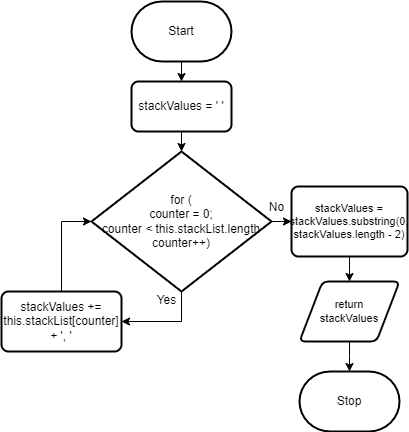

The diagram above was exported from draw.io. Its source (the exported page's mxGraphModel, read from the mxfile embedded in the PNG):
<mxGraphModel dx="381" dy="446" grid="1" gridSize="10" guides="1" tooltips="1" connect="1" arrows="1" fold="1" page="1" pageScale="1" pageWidth="827" pageHeight="1169" math="0" shadow="0">
  <root>
    <mxCell id="0" />
    <mxCell id="1" parent="0" />
    <mxCell id="9" style="edgeStyle=none;html=1;entryX=0.5;entryY=0;entryDx=0;entryDy=0;" parent="1" source="2" target="8" edge="1">
      <mxGeometry relative="1" as="geometry" />
    </mxCell>
    <mxCell id="2" value="Start" style="strokeWidth=2;html=1;shape=mxgraph.flowchart.terminator;whiteSpace=wrap;" parent="1" vertex="1">
      <mxGeometry x="240" y="60" width="100" height="60" as="geometry" />
    </mxCell>
    <mxCell id="7" value="Stop" style="strokeWidth=2;html=1;shape=mxgraph.flowchart.terminator;whiteSpace=wrap;" parent="1" vertex="1">
      <mxGeometry x="408" y="430" width="100" height="60" as="geometry" />
    </mxCell>
    <mxCell id="11" style="edgeStyle=none;html=1;" parent="1" source="8" target="10" edge="1">
      <mxGeometry relative="1" as="geometry" />
    </mxCell>
    <mxCell id="8" value="stackValues = ' '" style="rounded=1;whiteSpace=wrap;html=1;absoluteArcSize=1;arcSize=14;strokeWidth=2;" parent="1" vertex="1">
      <mxGeometry x="240" y="140" width="100" height="50" as="geometry" />
    </mxCell>
    <mxCell id="13" style="edgeStyle=elbowEdgeStyle;html=1;entryX=1;entryY=0.5;entryDx=0;entryDy=0;rounded=0;elbow=vertical;" parent="1" source="10" target="12" edge="1">
      <mxGeometry relative="1" as="geometry">
        <Array as="points">
          <mxPoint x="290" y="380" />
        </Array>
      </mxGeometry>
    </mxCell>
    <mxCell id="17" style="edgeStyle=elbowEdgeStyle;shape=connector;rounded=0;elbow=vertical;html=1;labelBackgroundColor=default;strokeColor=default;fontFamily=Helvetica;fontSize=11;fontColor=default;endArrow=classic;" parent="1" source="10" target="16" edge="1">
      <mxGeometry relative="1" as="geometry" />
    </mxCell>
    <mxCell id="10" value="for (&lt;br&gt;counter = 0;&lt;br&gt;counter &amp;lt; this.stackList.length&lt;br&gt;counter++)" style="strokeWidth=2;html=1;shape=mxgraph.flowchart.decision;whiteSpace=wrap;" parent="1" vertex="1">
      <mxGeometry x="200" y="210" width="180" height="140" as="geometry" />
    </mxCell>
    <mxCell id="14" style="edgeStyle=elbowEdgeStyle;shape=connector;rounded=0;elbow=vertical;html=1;entryX=0;entryY=0.5;entryDx=0;entryDy=0;entryPerimeter=0;labelBackgroundColor=default;strokeColor=default;fontFamily=Helvetica;fontSize=11;fontColor=default;endArrow=classic;exitX=0.5;exitY=0;exitDx=0;exitDy=0;" parent="1" source="12" target="10" edge="1">
      <mxGeometry relative="1" as="geometry">
        <mxPoint x="170" y="370" as="sourcePoint" />
        <Array as="points">
          <mxPoint x="190" y="280" />
        </Array>
      </mxGeometry>
    </mxCell>
    <mxCell id="12" value="stackValues += this.stackList[counter] + ', '" style="rounded=1;whiteSpace=wrap;html=1;absoluteArcSize=1;arcSize=14;strokeWidth=2;" parent="1" vertex="1">
      <mxGeometry x="110" y="350" width="120" height="60" as="geometry" />
    </mxCell>
    <mxCell id="19" style="edgeStyle=elbowEdgeStyle;shape=connector;rounded=0;elbow=vertical;html=1;labelBackgroundColor=default;strokeColor=default;fontFamily=Helvetica;fontSize=11;fontColor=default;endArrow=classic;" parent="1" source="15" target="7" edge="1">
      <mxGeometry relative="1" as="geometry" />
    </mxCell>
    <mxCell id="15" value="return&lt;br&gt;stackValues" style="shape=parallelogram;html=1;strokeWidth=2;perimeter=parallelogramPerimeter;whiteSpace=wrap;rounded=1;arcSize=12;size=0.23;fontFamily=Helvetica;fontSize=11;fontColor=default;" parent="1" vertex="1">
      <mxGeometry x="408" y="340" width="100" height="60" as="geometry" />
    </mxCell>
    <mxCell id="18" style="edgeStyle=elbowEdgeStyle;shape=connector;rounded=0;elbow=vertical;html=1;labelBackgroundColor=default;strokeColor=default;fontFamily=Helvetica;fontSize=11;fontColor=default;endArrow=classic;" parent="1" source="16" target="15" edge="1">
      <mxGeometry relative="1" as="geometry" />
    </mxCell>
    <mxCell id="16" value="stackValues = stackValues.substring(0, stackValues.length - 2)" style="rounded=1;whiteSpace=wrap;html=1;absoluteArcSize=1;arcSize=14;strokeWidth=2;fontFamily=Helvetica;fontSize=11;fontColor=default;" parent="1" vertex="1">
      <mxGeometry x="400" y="245" width="116" height="70" as="geometry" />
    </mxCell>
    <mxCell id="20" value="Yes" style="text;html=1;align=center;verticalAlign=middle;resizable=0;points=[];autosize=1;strokeColor=none;fillColor=none;" vertex="1" parent="1">
      <mxGeometry x="255" y="344" width="40" height="30" as="geometry" />
    </mxCell>
    <mxCell id="21" value="No" style="text;html=1;align=center;verticalAlign=middle;resizable=0;points=[];autosize=1;strokeColor=none;fillColor=none;" vertex="1" parent="1">
      <mxGeometry x="365" y="251" width="40" height="30" as="geometry" />
    </mxCell>
  </root>
</mxGraphModel>